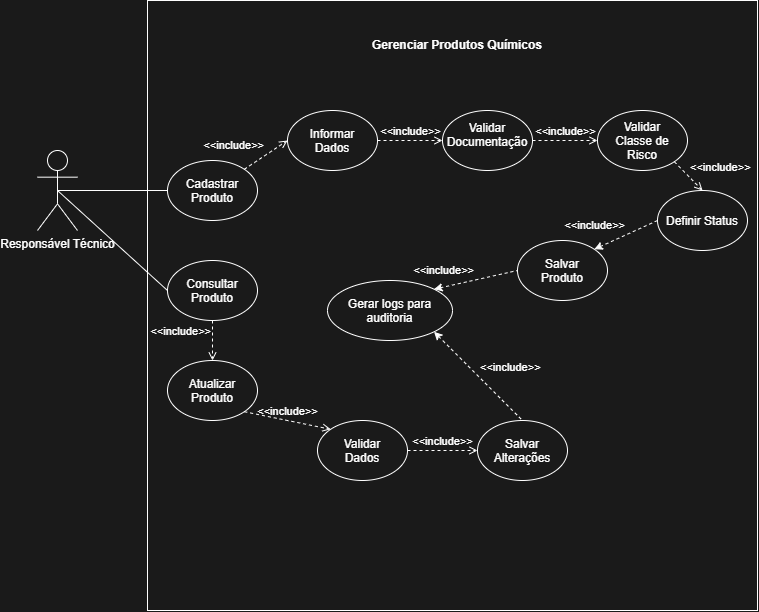

The diagram above was exported from draw.io. Its source (the exported page's mxGraphModel, read from the mxfile embedded in the PNG):
<mxGraphModel dx="1030" dy="1662" grid="1" gridSize="10" guides="1" tooltips="1" connect="1" arrows="1" fold="1" page="1" pageScale="1" pageWidth="850" pageHeight="1100" background="light-dark(#FFFFFF,#1A1A1A)" math="0" shadow="0">
  <root>
    <mxCell id="0" />
    <mxCell id="1" parent="0" />
    <mxCell id="ZBs5RDV8vAssnp-W84bf-1" parent="1" style="whiteSpace=wrap;html=1;aspect=fixed;fillColor=light-dark(#FFFFFF,#1A1A1A);align=right;" value="" vertex="1">
      <mxGeometry height="610" width="610" x="210" y="-40" as="geometry" />
    </mxCell>
    <mxCell id="ZBs5RDV8vAssnp-W84bf-3" parent="1" style="text;html=1;whiteSpace=wrap;strokeColor=none;fillColor=none;align=center;verticalAlign=middle;rounded=0;fontSize=12;" value="&lt;b&gt; Gerenciar Produtos Químicos&lt;/b&gt;" vertex="1">
      <mxGeometry height="50" width="280" x="380" y="-20" as="geometry" />
    </mxCell>
    <mxCell id="ZBs5RDV8vAssnp-W84bf-4" parent="1" style="shape=umlActor;verticalLabelPosition=bottom;verticalAlign=top;html=1;fillColor=light-dark(#FFFFFF,#1A1A1A);" value="Responsável Técnico" vertex="1">
      <mxGeometry height="80" width="40" x="100" y="110" as="geometry" />
    </mxCell>
    <mxCell id="ZBs5RDV8vAssnp-W84bf-9" parent="1" style="ellipse;whiteSpace=wrap;html=1;shapeInside=1;fillColor=light-dark(#FFFFFF,#1A1A1A);" value="Cadastrar Produto" vertex="1">
      <mxGeometry height="60" width="90" x="230" y="120" as="geometry" />
    </mxCell>
    <mxCell id="ZBs5RDV8vAssnp-W84bf-11" parent="1" style="ellipse;whiteSpace=wrap;html=1;shapeInside=1;fillColor=light-dark(#FFFFFF,#1A1A1A);" value="Informar Dados" vertex="1">
      <mxGeometry height="60" width="90" x="350" y="70" as="geometry" />
    </mxCell>
    <mxCell id="ZBs5RDV8vAssnp-W84bf-12" parent="1" style="ellipse;whiteSpace=wrap;html=1;shapeInside=1;fillColor=light-dark(#FFFFFF,#1A1A1A);" value="Validar Documentação" vertex="1">
      <mxGeometry height="60" width="90" x="505" y="70" as="geometry" />
    </mxCell>
    <mxCell id="ZBs5RDV8vAssnp-W84bf-13" parent="1" style="ellipse;whiteSpace=wrap;html=1;shapeInside=1;fillColor=light-dark(#FFFFFF,#1A1A1A);" value="Validar Classe de Risco" vertex="1">
      <mxGeometry height="60" width="90" x="660" y="70" as="geometry" />
    </mxCell>
    <mxCell id="ZBs5RDV8vAssnp-W84bf-14" parent="1" style="ellipse;whiteSpace=wrap;html=1;shapeInside=1;fillColor=light-dark(#FFFFFF,#1A1A1A);" value="Definir Status" vertex="1">
      <mxGeometry height="60" width="90" x="720" y="150" as="geometry" />
    </mxCell>
    <mxCell id="ZBs5RDV8vAssnp-W84bf-15" parent="1" style="ellipse;whiteSpace=wrap;html=1;shapeInside=1;fillColor=light-dark(#FFFFFF,#1A1A1A);" value="Consultar Produto" vertex="1">
      <mxGeometry height="60" width="90" x="230" y="220" as="geometry" />
    </mxCell>
    <mxCell id="ZBs5RDV8vAssnp-W84bf-16" parent="1" style="ellipse;whiteSpace=wrap;html=1;shapeInside=1;fillColor=light-dark(#FFFFFF,#1A1A1A);" value="Atualizar Produto" vertex="1">
      <mxGeometry height="60" width="90" x="230" y="320" as="geometry" />
    </mxCell>
    <mxCell id="ZBs5RDV8vAssnp-W84bf-17" parent="1" style="ellipse;whiteSpace=wrap;html=1;shapeInside=1;fillColor=light-dark(#FFFFFF,#1A1A1A);" value="Validar Dados" vertex="1">
      <mxGeometry height="60" width="90" x="380" y="380" as="geometry" />
    </mxCell>
    <mxCell id="ZBs5RDV8vAssnp-W84bf-18" parent="1" style="ellipse;whiteSpace=wrap;html=1;shapeInside=1;fillColor=light-dark(#FFFFFF,#1A1A1A);" value="Salvar Alterações" vertex="1">
      <mxGeometry height="60" width="90" x="540" y="380" as="geometry" />
    </mxCell>
    <mxCell id="ZBs5RDV8vAssnp-W84bf-20" edge="1" parent="1" source="ZBs5RDV8vAssnp-W84bf-4" style="endArrow=none;html=1;rounded=0;entryX=0;entryY=0.5;entryDx=0;entryDy=0;exitX=0.5;exitY=0.5;exitDx=0;exitDy=0;exitPerimeter=0;" target="ZBs5RDV8vAssnp-W84bf-9" value="">
      <mxGeometry height="50" relative="1" width="50" as="geometry">
        <mxPoint x="130" y="170" as="sourcePoint" />
        <mxPoint x="180" y="120" as="targetPoint" />
      </mxGeometry>
    </mxCell>
    <mxCell id="ZBs5RDV8vAssnp-W84bf-21" edge="1" parent="1" source="ZBs5RDV8vAssnp-W84bf-4" style="endArrow=none;html=1;rounded=0;exitX=0.5;exitY=0.5;exitDx=0;exitDy=0;exitPerimeter=0;entryX=0;entryY=0.5;entryDx=0;entryDy=0;" target="ZBs5RDV8vAssnp-W84bf-15" value="">
      <mxGeometry height="50" relative="1" width="50" as="geometry">
        <mxPoint x="420" y="340" as="sourcePoint" />
        <mxPoint x="470" y="290" as="targetPoint" />
      </mxGeometry>
    </mxCell>
    <mxCell id="ZBs5RDV8vAssnp-W84bf-24" edge="1" parent="1" source="ZBs5RDV8vAssnp-W84bf-9" style="html=1;verticalAlign=bottom;labelBackgroundColor=none;endArrow=open;endFill=0;dashed=1;rounded=0;exitX=1;exitY=0;exitDx=0;exitDy=0;entryX=0;entryY=0.5;entryDx=0;entryDy=0;align=right;" target="ZBs5RDV8vAssnp-W84bf-11" value="&amp;lt;&amp;lt;include&amp;gt;&amp;gt;">
      <mxGeometry relative="1" width="160" as="geometry">
        <mxPoint x="360" y="310" as="sourcePoint" />
        <mxPoint x="520" y="310" as="targetPoint" />
      </mxGeometry>
    </mxCell>
    <mxCell id="ZBs5RDV8vAssnp-W84bf-25" edge="1" parent="1" source="ZBs5RDV8vAssnp-W84bf-11" style="html=1;verticalAlign=bottom;labelBackgroundColor=none;endArrow=open;endFill=0;dashed=1;rounded=0;exitX=1;exitY=0.5;exitDx=0;exitDy=0;entryX=0;entryY=0.5;entryDx=0;entryDy=0;align=center;" target="ZBs5RDV8vAssnp-W84bf-12" value="&amp;lt;&amp;lt;include&amp;gt;&amp;gt;">
      <mxGeometry relative="1" width="160" as="geometry">
        <mxPoint x="440" y="289" as="sourcePoint" />
        <mxPoint x="483" y="260" as="targetPoint" />
      </mxGeometry>
    </mxCell>
    <mxCell id="ZBs5RDV8vAssnp-W84bf-26" edge="1" parent="1" source="ZBs5RDV8vAssnp-W84bf-12" style="html=1;verticalAlign=bottom;labelBackgroundColor=none;endArrow=open;endFill=0;dashed=1;rounded=0;exitX=1;exitY=0.5;exitDx=0;exitDy=0;entryX=0;entryY=0.5;entryDx=0;entryDy=0;align=center;" target="ZBs5RDV8vAssnp-W84bf-13" value="&amp;lt;&amp;lt;include&amp;gt;&amp;gt;">
      <mxGeometry relative="1" width="160" as="geometry">
        <mxPoint x="550" y="240" as="sourcePoint" />
        <mxPoint x="600" y="240" as="targetPoint" />
      </mxGeometry>
    </mxCell>
    <mxCell id="ZBs5RDV8vAssnp-W84bf-27" edge="1" parent="1" source="ZBs5RDV8vAssnp-W84bf-13" style="html=1;verticalAlign=bottom;labelBackgroundColor=none;endArrow=open;endFill=0;dashed=1;rounded=0;exitX=1;exitY=1;exitDx=0;exitDy=0;entryX=0.5;entryY=0;entryDx=0;entryDy=0;align=left;" target="ZBs5RDV8vAssnp-W84bf-14" value="&amp;lt;&amp;lt;include&amp;gt;&amp;gt;">
      <mxGeometry relative="1" width="160" as="geometry">
        <mxPoint x="490" y="190" as="sourcePoint" />
        <mxPoint x="650" y="190" as="targetPoint" />
      </mxGeometry>
    </mxCell>
    <mxCell id="ZBs5RDV8vAssnp-W84bf-28" edge="1" parent="1" source="ZBs5RDV8vAssnp-W84bf-16" style="html=1;verticalAlign=bottom;labelBackgroundColor=none;endArrow=open;endFill=0;dashed=1;rounded=0;exitX=1;exitY=1;exitDx=0;exitDy=0;entryX=0;entryY=0;entryDx=0;entryDy=0;align=center;" target="ZBs5RDV8vAssnp-W84bf-17" value="&amp;lt;&amp;lt;include&amp;gt;&amp;gt;">
      <mxGeometry relative="1" width="160" as="geometry">
        <mxPoint x="410" y="300" as="sourcePoint" />
        <mxPoint x="475" y="300" as="targetPoint" />
      </mxGeometry>
    </mxCell>
    <mxCell id="ZBs5RDV8vAssnp-W84bf-29" edge="1" parent="1" source="ZBs5RDV8vAssnp-W84bf-17" style="html=1;verticalAlign=bottom;labelBackgroundColor=none;endArrow=open;endFill=0;dashed=1;rounded=0;exitX=1;exitY=0.5;exitDx=0;exitDy=0;entryX=0;entryY=0.5;entryDx=0;entryDy=0;align=center;" target="ZBs5RDV8vAssnp-W84bf-18" value="&amp;lt;&amp;lt;include&amp;gt;&amp;gt;">
      <mxGeometry relative="1" width="160" as="geometry">
        <mxPoint x="570" y="290" as="sourcePoint" />
        <mxPoint x="646" y="308" as="targetPoint" />
      </mxGeometry>
    </mxCell>
    <mxCell id="ZBs5RDV8vAssnp-W84bf-30" parent="1" style="ellipse;whiteSpace=wrap;html=1;shapeInside=1;fillColor=light-dark(#FFFFFF,#1A1A1A);" value="Gerar logs para auditoria" vertex="1">
      <mxGeometry height="60" width="125" x="390" y="240" as="geometry" />
    </mxCell>
    <mxCell id="ZBs5RDV8vAssnp-W84bf-31" edge="1" parent="1" source="ZBs5RDV8vAssnp-W84bf-30" style="html=1;verticalAlign=bottom;labelBackgroundColor=none;endArrow=none;endFill=0;dashed=1;rounded=0;exitX=1;exitY=1;exitDx=0;exitDy=0;entryX=0.5;entryY=0;entryDx=0;entryDy=0;align=left;startArrow=classic;startFill=1;" target="ZBs5RDV8vAssnp-W84bf-18" value="&amp;lt;&amp;lt;include&amp;gt;&amp;gt;">
      <mxGeometry relative="1" width="160" as="geometry">
        <mxPoint x="696.5163322190399" y="271.2982252672773" as="sourcePoint" />
        <mxPoint x="660" y="370" as="targetPoint" />
      </mxGeometry>
    </mxCell>
    <mxCell id="ZBs5RDV8vAssnp-W84bf-32" edge="1" parent="1" source="ZBs5RDV8vAssnp-W84bf-34" style="html=1;verticalAlign=bottom;labelBackgroundColor=none;endArrow=none;endFill=0;dashed=1;rounded=0;exitX=1;exitY=0;exitDx=0;exitDy=0;entryX=0;entryY=0.5;entryDx=0;entryDy=0;align=right;startArrow=classic;startFill=1;" target="ZBs5RDV8vAssnp-W84bf-14" value="&amp;lt;&amp;lt;include&amp;gt;&amp;gt;">
      <mxGeometry relative="1" width="160" as="geometry">
        <mxPoint x="690" y="270" as="sourcePoint" />
        <mxPoint x="697" y="360" as="targetPoint" />
      </mxGeometry>
    </mxCell>
    <mxCell id="ZBs5RDV8vAssnp-W84bf-33" edge="1" parent="1" source="ZBs5RDV8vAssnp-W84bf-15" style="html=1;verticalAlign=bottom;labelBackgroundColor=none;endArrow=open;endFill=0;dashed=1;rounded=0;exitX=0.5;exitY=1;exitDx=0;exitDy=0;entryX=0.5;entryY=0;entryDx=0;entryDy=0;align=right;" target="ZBs5RDV8vAssnp-W84bf-16" value="&amp;lt;&amp;lt;include&amp;gt;&amp;gt;">
      <mxGeometry relative="1" width="160" as="geometry">
        <mxPoint x="360" y="279" as="sourcePoint" />
        <mxPoint x="403" y="250" as="targetPoint" />
      </mxGeometry>
    </mxCell>
    <mxCell id="ZBs5RDV8vAssnp-W84bf-34" parent="1" style="ellipse;whiteSpace=wrap;html=1;shapeInside=1;fillColor=light-dark(#FFFFFF,#1A1A1A);" value="Salvar Produto" vertex="1">
      <mxGeometry height="60" width="90" x="580" y="200" as="geometry" />
    </mxCell>
    <mxCell id="ZBs5RDV8vAssnp-W84bf-35" edge="1" parent="1" source="ZBs5RDV8vAssnp-W84bf-30" style="html=1;verticalAlign=bottom;labelBackgroundColor=none;endArrow=none;endFill=0;dashed=1;rounded=0;exitX=1;exitY=0;exitDx=0;exitDy=0;entryX=0;entryY=0.5;entryDx=0;entryDy=0;align=right;startArrow=classic;startFill=1;" target="ZBs5RDV8vAssnp-W84bf-34" value="&amp;lt;&amp;lt;include&amp;gt;&amp;gt;">
      <mxGeometry relative="1" width="160" as="geometry">
        <mxPoint x="570" y="409" as="sourcePoint" />
        <mxPoint x="633" y="380" as="targetPoint" />
      </mxGeometry>
    </mxCell>
  </root>
</mxGraphModel>